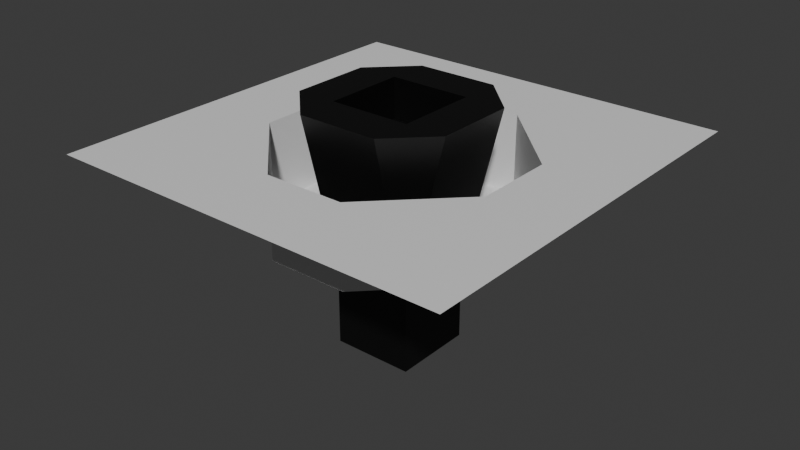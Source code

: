 # Source: Face_Flamethrower.blend  (saved by Blender 5.1.30; exported with 4.5.12 LTS)
import bpy
from mathutils import Matrix  # noqa: F401  (used for matrix-valued properties, if any)

bpy.ops.wm.read_factory_settings(use_empty=True)
scene = bpy.context.scene
scene.name = 'Scene'

# ---- collections
col_collection = bpy.data.collections.new('Collection'); scene.collection.children.link(col_collection)

# ---- materials (node trees are filled in below, after node groups)
mat_material = bpy.data.materials.new('Material')
mat_material.alpha_threshold = 0.0
mat_material.use_backface_culling_lightprobe_volume = False
mat_material.roughness = 0.5
mat_material.line_color = (0.0, 0.0, 0.0, 1.0)
mat_material_002 = bpy.data.materials.new('Material.002')

# ---- material node trees
mat_material.use_nodes = True; mat_material.node_tree.nodes.clear()
_N = mat_material.node_tree.nodes; _L = mat_material.node_tree.links
n0 = _N.new('ShaderNodeOutputMaterial'); n0.name = 'Material Output'; n0.location = (200, 100)
n1 = _N.new('ShaderNodeBsdfPrincipled'); n1.name = 'Principled BSDF'; n1.location = (-200, 100)
_L.new(n1.outputs[0], n0.inputs[0])
n0.is_active_output = True
mat_material_002.use_nodes = True; mat_material_002.node_tree.nodes.clear()
_N = mat_material_002.node_tree.nodes; _L = mat_material_002.node_tree.links
n0 = _N.new('ShaderNodeBsdfPrincipled'); n0.name = 'Principled BSDF'; n0.location = (-200, 100)
n0.inputs[0].default_value = (0.0, 0.0, 0.0, 1.0)
n1 = _N.new('ShaderNodeOutputMaterial'); n1.name = 'Material Output'; n1.location = (200, 100)
_L.new(n0.outputs[0], n1.inputs[0])
n1.is_active_output = True

# ---- world
world_world = bpy.data.worlds.new('World'); scene.world = world_world
world_world.use_nodes = True; world_world.node_tree.nodes.clear()
_N = world_world.node_tree.nodes; _L = world_world.node_tree.links
n0 = _N.new('ShaderNodeOutputWorld'); n0.name = 'World Output'; n0.location = (200, 100)
n1 = _N.new('ShaderNodeBackground'); n1.name = 'Background'; n1.location = (-200, 100)
n1.inputs[0].default_value = (0.05088, 0.05088, 0.05088, 1.0)
_L.new(n1.outputs[0], n0.inputs[0])
n0.is_active_output = True
world_world.color = (0.05088, 0.05088, 0.05088)
world_world.sun_shadow_jitter_overblur = 0.0

# ---- meshes
me_plane_005 = bpy.data.meshes.new('Plane.005')
me_plane_005.from_pydata([(-0.2143, -0.07143, -0.1429), (0.07143, -0.2143, -0.1429), (-0.07143, -0.2143, -0.1429), (0.2143, -0.07143, -0.1429), (0.07143, -0.07143, -0.1429), (-0.07143, -0.07143, -0.1429), (0.2143, 0.07143, -0.1429), (0.07143, 0.07143, -0.1429), (0.07143, 0.2143, -0.1429), (-0.07143, 0.07143, -0.1429), (-0.2143, 0.07143, -0.1429), (-0.07143, 0.2143, -0.1429), (-0.3571, -0.2143, 0.0), (-0.3571, -0.3571, 0.0), (0.2143, -0.3571, 0.0), (0.3571, -0.3571, 0.0), (0.3571, 0.2143, 0.0), (0.3571, 0.3571, 0.0), (-0.2143, 0.3571, 0.0), (-0.3571, 0.3571, 0.0), (-0.3571, 0.2143, 0.0), (-0.3571, 0.07143, 0.0), (-0.3571, -0.07143, 0.0), (0.3571, -0.2143, 0.0), (0.3571, -0.07143, 0.0), (0.3571, 0.07143, 0.0), (-0.2143, -0.2143, 0.0), (-0.2143, -0.07143, 0.0), (-0.2143, -0.3571, 0.0), (-0.07143, -0.3571, 0.0), (0.07143, -0.3571, 0.0), (0.2143, 0.3571, 0.0), (0.07143, 0.3571, 0.0), (-0.07143, 0.3571, 0.0), (0.2143, -0.2143, 0.0), (0.07143, -0.2143, 0.0), (-0.07143, -0.2143, 0.0), (0.2143, -0.07143, 0.0), (0.2143, 0.07143, 0.0), (0.2143, 0.2143, 0.0), (0.07143, 0.2143, 0.0), (-0.07143, 0.2143, 0.0), (-0.2143, 0.2143, 0.0), (-0.2143, 0.07143, 0.0)], [], [(10, 11, 41, 43), (10, 9, 11), (40, 38, 39), (43, 41, 42), (0, 10, 43, 27), (7, 6, 8), (35, 34, 37), (5, 0, 2), (11, 8, 40, 41), (27, 36, 2, 0), (1, 2, 36, 35), (27, 26, 36), (37, 3, 1, 35), (6, 3, 37, 38), (8, 6, 38, 40), (4, 1, 3), (0, 5, 9, 10), (1, 4, 5, 2), (4, 3, 6, 7), (8, 11, 9, 7), (9, 5, 4, 7), (39, 16, 17, 31), (14, 15, 23, 34), (34, 23, 24, 37), (37, 24, 25, 38), (38, 25, 16, 39), (21, 43, 42, 20), (22, 27, 43, 21), (12, 26, 27, 22), (13, 28, 26, 12), (28, 29, 36, 26), (29, 30, 35, 36), (30, 14, 34, 35), (20, 42, 18, 19), (42, 41, 33, 18), (41, 40, 32, 33), (40, 39, 31, 32)])
_uv = me_plane_005.uv_layers.new(name='UVMap')
_uv.uv.foreach_set('vector', [0.2, 0.6, 0.4, 0.8, 0.4, 0.8, 0.2, 0.6, 0.2, 0.6, 0.4, 0.6, 0.4, 0.8, 0.6, 0.8, 0.8, 0.6, 0.8, 0.8, 0.2, 0.6, 0.4, 0.8, 0.2, 0.8, 0.2, 0.4, 0.2, 0.6, 0.2, 0.6, 0.2, 0.4, 0.6, 0.6, 0.8, 0.6, 0.6, 0.8, 0.6, 0.2, 0.8, 0.2, 0.8, 0.4, 0.4, 0.4, 0.2, 0.4, 0.4, 0.2, 0.4, 0.8, 0.6, 0.8, 0.6, 0.8, 0.4, 0.8, 0.2, 0.4, 0.4, 0.2, 0.4, 0.2, 0.2, 0.4, 0.6, 0.2, 0.4, 0.2, 0.4, 0.2, 0.6, 0.2, 0.2, 0.4, 0.2, 0.2, 0.4, 0.2, 0.8, 0.4, 0.8, 0.4, 0.6, 0.2, 0.6, 0.2, 0.8, 0.6, 0.8, 0.4, 0.8, 0.4, 0.8, 0.6, 0.6, 0.8, 0.8, 0.6, 0.8, 0.6, 0.6, 0.8, 0.6, 0.4, 0.6, 0.2, 0.8, 0.4, 0.2, 0.4, 0.4, 0.4, 0.4, 0.6, 0.2, 0.6, 0.6, 0.2, 0.6, 0.4, 0.4, 0.4, 0.4, 0.2, 0.6, 0.4, 0.8, 0.4, 0.8, 0.6, 0.6, 0.6, 0.6, 0.8, 0.4, 0.8, 0.4, 0.6, 0.6, 0.6, 0.4, 0.6, 0.4, 0.4, 0.6, 0.4, 0.6, 0.6, 0.8, 0.8, 1.0, 0.8, 1.0, 1.0, 0.8, 1.0, 0.8, 0.0, 1.0, 0.0, 1.0, 0.2, 0.8, 0.2, 0.8, 0.2, 1.0, 0.2, 1.0, 0.4, 0.8, 0.4, 0.8, 0.4, 1.0, 0.4, 1.0, 0.6, 0.8, 0.6, 0.8, 0.6, 1.0, 0.6, 1.0, 0.8, 0.8, 0.8, 0.0, 0.6, 0.2, 0.6, 0.2, 0.8, 0.0, 0.8, 0.0, 0.4, 0.2, 0.4, 0.2, 0.6, 0.0, 0.6, 0.0, 0.2, 0.2, 0.2, 0.2, 0.4, 0.0, 0.4, 0.0, 0.0, 0.2, 0.0, 0.2, 0.2, 0.0, 0.2, 0.2, 0.0, 0.4, 0.0, 0.4, 0.2, 0.2, 0.2, 0.4, 0.0, 0.6, 0.0, 0.6, 0.2, 0.4, 0.2, 0.6, 0.0, 0.8, 0.0, 0.8, 0.2, 0.6, 0.2, 0.0, 0.8, 0.2, 0.8, 0.2, 1.0, 0.0, 1.0, 0.2, 0.8, 0.4, 0.8, 0.4, 1.0, 0.2, 1.0, 0.4, 0.8, 0.6, 0.8, 0.6, 1.0, 0.4, 1.0, 0.6, 0.8, 0.8, 0.8, 0.8, 1.0, 0.6, 1.0])
me_plane_005.materials.append(mat_material)
me_plane_005.update()
me_plane_002 = bpy.data.meshes.new('Plane.002')
me_plane_002.from_pydata([(0.07143, -0.07143, 0.2143), (-0.07143, -0.07143, 0.2143), (0.07143, 0.07143, 0.2143), (-0.07143, 0.07143, 0.2143), (-0.1429, 0.07143, 0.2143), (-0.1429, -0.07143, 0.2143), (0.07143, -0.1429, 0.2143), (-0.07143, -0.1429, 0.2143), (0.1429, 0.07143, 0.2143), (0.1429, -0.07143, 0.2143), (-0.07143, 0.1429, 0.2143), (0.07143, 0.1429, 0.2143), (-0.07143, -0.07143, -0.07143), (-0.07143, 0.07143, -0.07143), (0.07143, -0.07143, -0.07143), (0.07143, 0.07143, -0.07143), (-0.07143, -0.07143, 0.1429), (-0.07143, 0.07143, 0.1429), (0.07143, -0.07143, 0.1429), (0.07143, 0.07143, 0.1429)], [], [(5, 1, 3, 4), (6, 0, 1, 7), (4, 3, 10), (11, 10, 3, 2), (6, 7, 12, 14), (0, 6, 9), (1, 5, 7), (0, 9, 8, 2), (2, 8, 11), (13, 12, 14, 15), (10, 11, 15, 13), (8, 9, 14, 15), (0, 2, 19, 18), (4, 13, 12, 5), (5, 12, 7), (6, 14, 9), (11, 8, 15), (10, 13, 4), (17, 16, 18, 19), (3, 1, 16, 17), (2, 3, 17, 19), (1, 0, 18, 16)])
_uv = me_plane_002.uv_layers.new(name='UVMap')
_uv.uv.foreach_set('vector', [0.3, 0.4, 0.4, 0.4, 0.4, 0.6, 0.3, 0.6, 0.6, 0.3, 0.6, 0.4, 0.4, 0.4, 0.4, 0.3, 0.3, 0.6, 0.4, 0.6, 0.4, 0.7, 0.6, 0.7, 0.4, 0.7, 0.4, 0.6, 0.6, 0.6, 0.6, 0.3, 0.4, 0.3, 0.4, 0.4, 0.6, 0.4, 0.6, 0.4, 0.6, 0.3, 0.7, 0.4, 0.4, 0.4, 0.3, 0.4, 0.4, 0.3, 0.6, 0.4, 0.7, 0.4, 0.7, 0.6, 0.6, 0.6, 0.6, 0.6, 0.7, 0.6, 0.6, 0.7, 0.4, 0.6, 0.4, 0.4, 0.6, 0.4, 0.6, 0.6, 0.4, 0.7, 0.6, 0.7, 0.6, 0.6, 0.4, 0.6, 0.7, 0.6, 0.7, 0.4, 0.6, 0.4, 0.6, 0.6, 0.6, 0.4, 0.6, 0.6, 0.6, 0.6, 0.6, 0.4, 0.3, 0.6, 0.4, 0.6, 0.4, 0.4, 0.3, 0.4, 0.3, 0.4, 0.4, 0.4, 0.4, 0.3, 0.6, 0.3, 0.6, 0.4, 0.7, 0.4, 0.6, 0.7, 0.7, 0.6, 0.6, 0.6, 0.4, 0.7, 0.4, 0.6, 0.3, 0.6, 0.4, 0.6, 0.4, 0.4, 0.6, 0.4, 0.6, 0.6, 0.4, 0.6, 0.4, 0.4, 0.4, 0.4, 0.4, 0.6, 0.6, 0.6, 0.4, 0.6, 0.4, 0.6, 0.6, 0.6, 0.4, 0.4, 0.6, 0.4, 0.6, 0.4, 0.4, 0.4])
me_plane_002.materials.append(mat_material_002)
me_plane_002.update()
me_plane_003 = bpy.data.meshes.new('Plane.003')
me_plane_003.from_pydata([(0.07143, -0.07143, -0.1429), (-0.07143, -0.07143, -0.1429), (0.07143, 0.07143, 0.1429), (0.07143, 0.07143, -0.1429), (0.07143, -0.07143, 0.1429), (-0.07143, 0.07143, -0.1429), (-0.07143, 0.07143, 0.1429), (-0.07143, -0.07143, 0.1429)], [], [(3, 5, 6, 2), (5, 1, 7, 6), (0, 3, 2, 4), (6, 7, 4, 2), (5, 3, 0, 1), (1, 0, 4, 7)])
_uv = me_plane_003.uv_layers.new(name='UVMap')
_uv.uv.foreach_set('vector', [0.6, 0.6, 0.4, 0.6, 0.4, 0.6, 0.6, 0.6, 0.4, 0.6, 0.4, 0.4, 0.4, 0.4, 0.4, 0.6, 0.6, 0.4, 0.6, 0.6, 0.6, 0.6, 0.6, 0.4, 0.4, 0.6, 0.4, 0.4, 0.6, 0.4, 0.6, 0.6, 0.4, 0.6, 0.6, 0.6, 0.6, 0.4, 0.4, 0.4, 0.4, 0.4, 0.6, 0.4, 0.6, 0.4, 0.4, 0.4])
me_plane_003.materials.append(mat_material_002)
me_plane_003.update()

# ---- objects
ob_face = bpy.data.objects.new('Face', me_plane_005)
ob_thrower = bpy.data.objects.new('Thrower', me_plane_002)
ob_leg = bpy.data.objects.new('Leg', me_plane_003)

# ---- transforms, parenting, visibility, modifiers, constraints
ob_face.location = (0.0, 0.0, 0.0)
ob_face.scale = (1.0, 1.0, 1.0)
ob_thrower.location = (0.0, 0.0, -0.1429)
ob_thrower.scale = (1.0, 1.0, 1.0)
ob_leg.location = (0.0, 0.0, -0.2143)
ob_leg.scale = (1.0, 1.0, 1.0)

# ---- collection membership
col_collection.objects.link(ob_face)
col_collection.objects.link(ob_thrower)
col_collection.objects.link(ob_leg)

# ---- scene / render settings (as saved in the file)
scene.frame_start = 1; scene.frame_end = 250; scene.frame_set(0)
scene.render.engine = 'BLENDER_EEVEE_NEXT'
scene.render.bake_bias = 0.0
scene.render.bake_samples = 0
scene.cycles.sampling_pattern = 'TABULATED_SOBOL'
scene.eevee.use_volume_custom_range = False
bpy.context.view_layer.update()

# ---- added for rendering (the .blend has no active camera and no usable light): camera, sun
cam_auto = bpy.data.cameras.new('AutoCamera')
cam_auto.lens = 50.0
cam_auto.sensor_width = 36.0
cam_auto.clip_end = 1000.0
ob_auto_camera = bpy.data.objects.new('AutoCamera', cam_auto)
scene.collection.objects.link(ob_auto_camera)
ob_auto_camera.location = (1.01525, -1.21831, 0.669347)
ob_auto_camera.rotation_euler = (1.09748, -7.21219e-08, 0.694738)
scene.camera = ob_auto_camera
light_auto_sun = bpy.data.lights.new('AutoSun', 'SUN')
light_auto_sun.energy = 3.0
light_auto_sun.angle = 0.0523599
ob_auto_sun = bpy.data.objects.new('AutoSun', light_auto_sun)
scene.collection.objects.link(ob_auto_sun)
ob_auto_sun.rotation_euler = (0.872665, 0.174533, 0.523599)
bpy.context.view_layer.update()
